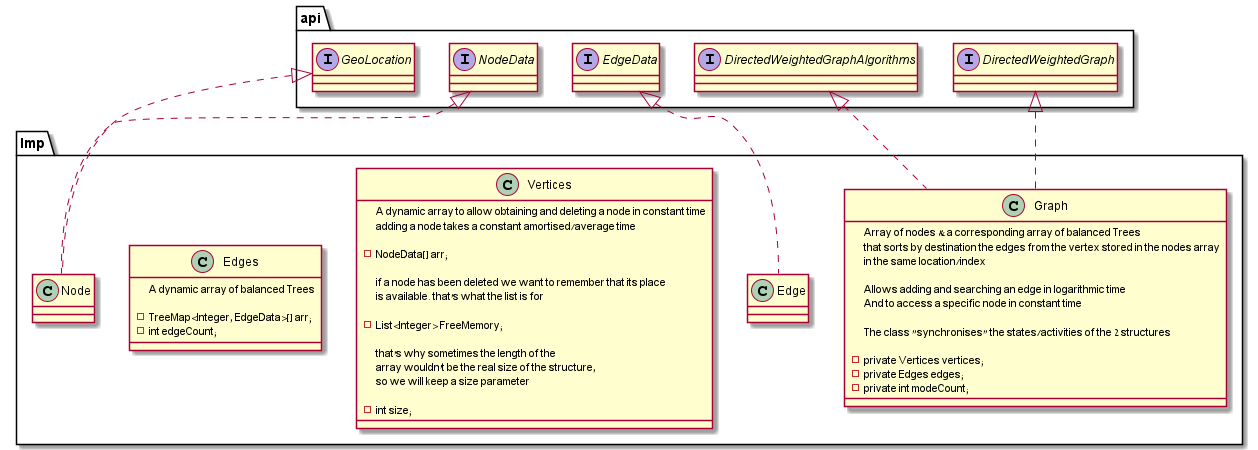

The diagram above was rendered by PlantUML. Its source (embedded in the PNG):
@startuml

package api{
interface DirectedWeightedGraph {}
interface DirectedWeightedGraphAlgorithms {}
interface EdgeData {}
interface NodeData {}
interface GeoLocation {}
}

package Imp{
class Node implements NodeData , GeoLocation{}
class Edge implements EdgeData {}

class Vertices{
  A dynamic array to allow obtaining and deleting a node in constant time
  adding a node takes a constant amortised/average time

  -NodeData[] arr;

  if a node has been deleted we want to remember that its place
  is available. that's what the list is for

  -List<Integer> FreeMemory;

  that's why sometimes the length of the
  array wouldn't be the real size of the structure,
  so we will keep a size parameter

  -int size;
}
class Edges {

    A dynamic array of balanced Trees

    -TreeMap<Integer, EdgeData>[] arr;
    -int edgeCount;
}

class Graph implements DirectedWeightedGraph, DirectedWeightedGraphAlgorithms {

     Array of nodes & a corresponding array of balanced Trees
        that sorts by destination the edges from the vertex stored in the nodes array
        in the same location/index   

    Allows adding and searching an edge in logarithmic time
    And to access a specific node in constant time

    The class "synchronises" the states/activities of the 2 structures

    -private Vertices vertices;
    -private Edges edges;
    -private int modeCount;

}
}


@enduml